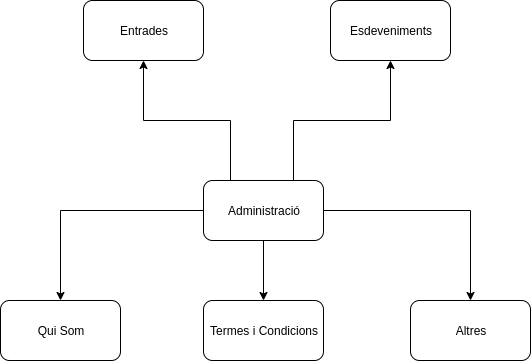

The diagram above was exported from draw.io. Its source (the exported page's mxGraphModel, read from the mxfile embedded in the PNG):
<mxGraphModel dx="1422" dy="803" grid="1" gridSize="10" guides="1" tooltips="1" connect="1" arrows="1" fold="1" page="1" pageScale="1" pageWidth="827" pageHeight="1169" math="0" shadow="0">
  <root>
    <mxCell id="0" />
    <mxCell id="1" parent="0" />
    <mxCell id="JctajfVuKFCfSFkm3lzU-4" style="edgeStyle=orthogonalEdgeStyle;rounded=0;orthogonalLoop=1;jettySize=auto;html=1;exitX=0.5;exitY=0;exitDx=0;exitDy=0;entryX=0.5;entryY=1;entryDx=0;entryDy=0;" edge="1" parent="1" source="JctajfVuKFCfSFkm3lzU-1" target="JctajfVuKFCfSFkm3lzU-2">
      <mxGeometry relative="1" as="geometry">
        <Array as="points">
          <mxPoint x="380" y="320" />
          <mxPoint x="380" y="260" />
          <mxPoint x="293" y="260" />
        </Array>
      </mxGeometry>
    </mxCell>
    <mxCell id="JctajfVuKFCfSFkm3lzU-5" style="edgeStyle=orthogonalEdgeStyle;rounded=0;orthogonalLoop=1;jettySize=auto;html=1;exitX=0.75;exitY=0;exitDx=0;exitDy=0;entryX=0.5;entryY=1;entryDx=0;entryDy=0;" edge="1" parent="1" source="JctajfVuKFCfSFkm3lzU-1" target="JctajfVuKFCfSFkm3lzU-3">
      <mxGeometry relative="1" as="geometry" />
    </mxCell>
    <mxCell id="JctajfVuKFCfSFkm3lzU-9" style="edgeStyle=orthogonalEdgeStyle;rounded=0;orthogonalLoop=1;jettySize=auto;html=1;exitX=0;exitY=0.5;exitDx=0;exitDy=0;entryX=0.5;entryY=0;entryDx=0;entryDy=0;" edge="1" parent="1" source="JctajfVuKFCfSFkm3lzU-1" target="JctajfVuKFCfSFkm3lzU-6">
      <mxGeometry relative="1" as="geometry" />
    </mxCell>
    <mxCell id="JctajfVuKFCfSFkm3lzU-10" style="edgeStyle=orthogonalEdgeStyle;rounded=0;orthogonalLoop=1;jettySize=auto;html=1;exitX=0.5;exitY=1;exitDx=0;exitDy=0;entryX=0.5;entryY=0;entryDx=0;entryDy=0;" edge="1" parent="1" source="JctajfVuKFCfSFkm3lzU-1" target="JctajfVuKFCfSFkm3lzU-7">
      <mxGeometry relative="1" as="geometry" />
    </mxCell>
    <mxCell id="JctajfVuKFCfSFkm3lzU-11" style="edgeStyle=orthogonalEdgeStyle;rounded=0;orthogonalLoop=1;jettySize=auto;html=1;exitX=1;exitY=0.5;exitDx=0;exitDy=0;entryX=0.5;entryY=0;entryDx=0;entryDy=0;" edge="1" parent="1" source="JctajfVuKFCfSFkm3lzU-1" target="JctajfVuKFCfSFkm3lzU-8">
      <mxGeometry relative="1" as="geometry" />
    </mxCell>
    <mxCell id="JctajfVuKFCfSFkm3lzU-1" value="Administració" style="rounded=1;whiteSpace=wrap;html=1;" vertex="1" parent="1">
      <mxGeometry x="353" y="320" width="120" height="60" as="geometry" />
    </mxCell>
    <mxCell id="JctajfVuKFCfSFkm3lzU-2" value="Entrades" style="rounded=1;whiteSpace=wrap;html=1;" vertex="1" parent="1">
      <mxGeometry x="233" y="140" width="120" height="60" as="geometry" />
    </mxCell>
    <mxCell id="JctajfVuKFCfSFkm3lzU-3" value="Esdeveniments" style="rounded=1;whiteSpace=wrap;html=1;" vertex="1" parent="1">
      <mxGeometry x="480" y="140" width="120" height="60" as="geometry" />
    </mxCell>
    <mxCell id="JctajfVuKFCfSFkm3lzU-6" value="Qui Som" style="rounded=1;whiteSpace=wrap;html=1;" vertex="1" parent="1">
      <mxGeometry x="150" y="440" width="120" height="60" as="geometry" />
    </mxCell>
    <mxCell id="JctajfVuKFCfSFkm3lzU-7" value="Termes i Condicions" style="rounded=1;whiteSpace=wrap;html=1;" vertex="1" parent="1">
      <mxGeometry x="353" y="440" width="120" height="60" as="geometry" />
    </mxCell>
    <mxCell id="JctajfVuKFCfSFkm3lzU-8" value="Altres" style="rounded=1;whiteSpace=wrap;html=1;" vertex="1" parent="1">
      <mxGeometry x="560" y="440" width="120" height="60" as="geometry" />
    </mxCell>
  </root>
</mxGraphModel>